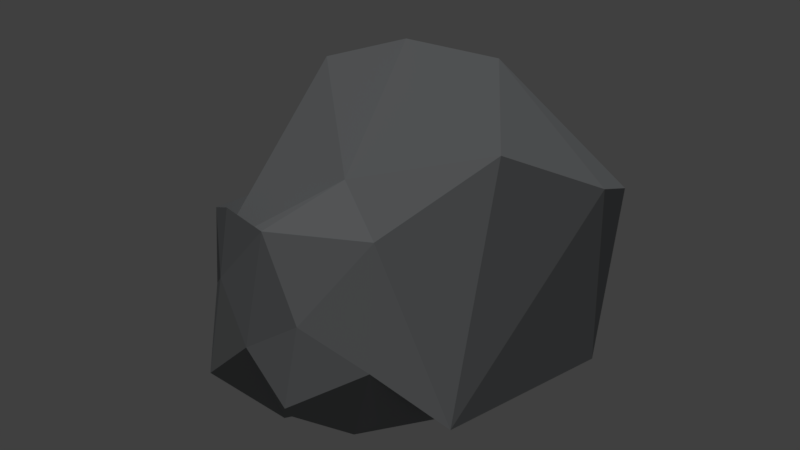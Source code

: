 # Source: decor_rock_5.blend  (saved by Blender 2.79.0; exported with 4.5.12 LTS)
import bpy
from mathutils import Matrix  # noqa: F401  (used for matrix-valued properties, if any)

bpy.ops.wm.read_factory_settings(use_empty=True)
scene = bpy.context.scene
scene.name = 'Scene'

# ---- collections
col_collection_1 = bpy.data.collections.new('Collection 1'); scene.collection.children.link(col_collection_1)

# ---- materials (node trees are filled in below, after node groups)
mat_material_001 = bpy.data.materials.new('Material.001')
mat_material_001.alpha_threshold = 0.0
mat_material_001.use_transparent_shadow = False
mat_material_001.diffuse_color = (0.2432, 0.2524, 0.2598, 1.0)
mat_material_001.roughness = 0.5

# ---- material node trees

# ---- world
world_world = bpy.data.worlds.new('World'); scene.world = world_world
world_world.color = (0.05088, 0.05088, 0.05088)
world_world.use_sun_shadow = False
world_world.sun_shadow_jitter_overblur = 0.0
world_world.cycles.sampling_method = 'MANUAL'

# ---- lights
light_sun = bpy.data.lights.new('Sun', 'SUN')
light_sun.transmission_factor = 0.0
light_sun.angle = 0.1993
light_sun.energy = 1.0
light_sun.shadow_buffer_clip_start = 0.5
light_sun.shadow_soft_size = 0.1
light_sun.shadow_cascade_max_distance = 1000.0

# ---- meshes
me_cube_001 = bpy.data.meshes.new('Cube.001')
me_cube_001.from_pydata([(-1.437, -6.388, 0.6328), (-5.875, 1.638, -3.091), (1.285, -3.809, 3.95), (-0.5062, -5.938, -1.557), (-5.236, -4.119, 0.3826), (-3.099, 2.904, 7.319), (4.7, 2.855, 4.217), (-4.663, 5.642, 1.013), (-4.912, -0.04815, 3.353), (3.118, 7.234, 2.191), (2.035, -5.623, -1.241), (1.387, -2.407, -1.892), (0.4727, 6.862, -2.409), (-4.044, 0.09406, 7.229), (1.017, 2.325, 7.67), (3.99, -3.019, -1.069), (4.596, -4.473, -0.5044), (-5.129, -3.987, 3.107), (-3.791, -4.701, 3.785), (-1.125, -2.345, 4.66), (1.737, 1.355, -3.308), (-1.647, 0.5359, -2.373), (-1.855, -4.652, -3.097), (5.358, 1.832, -1.076), (-4.08, 6.326, 5.629), (-4.815, 1.101, 6.747), (3.318, -0.7187, 6.124), (-7.49, 0.8093, 1.451), (-4.063, -4.847, 2.485), (2.483, -5.416, 0.9167), (-3.29, -6.295, -1.125), (-1.794, -5.188, 3.835), (-3.509, -5.401, 1.763), (0.6419, -6.941, -0.2496), (-4.185, -3.454, -1.745), (3.738, -4.504, -0.1197), (0.2879, -5.981, 1.822)], [], [(27, 1, 4), (5, 14, 9), (17, 27, 4), (2, 29, 16), (29, 36, 33), (29, 10, 35), (14, 19, 26), (36, 29, 2), (20, 23, 11), (11, 22, 21), (1, 34, 4), (10, 29, 33), (30, 22, 3), (33, 36, 0), (3, 33, 0), (21, 20, 11), (1, 7, 12), (1, 21, 34), (15, 16, 35), (31, 19, 28), (18, 31, 28), (20, 9, 23), (31, 18, 32), (13, 19, 5), (35, 10, 15), (1, 12, 20), (15, 10, 11), (9, 12, 24), (24, 7, 8), (8, 5, 24), (7, 27, 8), (20, 12, 9), (2, 19, 31), (10, 33, 3), (3, 22, 11), (6, 23, 9), (11, 23, 15), (9, 14, 6), (3, 11, 10), (27, 28, 8), (16, 6, 26), (4, 30, 32), (25, 28, 13), (28, 27, 17), (31, 0, 36), (16, 26, 2), (28, 17, 18), (34, 21, 22), (5, 19, 14), (1, 27, 7), (25, 8, 28), (5, 9, 24), (30, 0, 32), (31, 36, 2), (12, 7, 24), (23, 6, 16), (31, 32, 0), (26, 6, 14), (19, 13, 28), (26, 19, 2), (34, 30, 4), (34, 22, 30), (16, 15, 23), (25, 5, 8), (16, 29, 35), (30, 3, 0), (4, 32, 17), (13, 5, 25), (17, 32, 18), (1, 20, 21)])
me_cube_001.materials.append(mat_material_001)
me_cube_001.use_remesh_preserve_volume = False
me_cube_001.use_remesh_preserve_attributes = False
me_cube_001.use_mirror_vertex_groups = False
me_cube_001.update()

# ---- objects
ob_sun = bpy.data.objects.new('Sun', light_sun)
ob_cube = bpy.data.objects.new('Cube', me_cube_001)

# ---- transforms, parenting, visibility, modifiers, constraints
ob_sun.location = (0.01042, 17.23, 9.111)
ob_sun.lineart.crease_threshold = 0.0
ob_cube.location = (0.0, 0.0, 0.0)
ob_cube.lineart.crease_threshold = 0.0

# ---- collection membership
col_collection_1.objects.link(ob_sun)
col_collection_1.objects.link(ob_cube)

# ---- scene / render settings (as saved in the file)
scene.frame_start = 1; scene.frame_end = 250; scene.frame_set(0)
scene.render.engine = 'BLENDER_EEVEE_NEXT'
scene.render.resolution_percentage = 50
scene.render.dither_intensity = 0.0
scene.cycles.use_denoising = False
scene.cycles.samples = 128
scene.cycles.sampling_pattern = 'TABULATED_SOBOL'
scene.cycles.light_sampling_threshold = 0.0
scene.cycles.use_adaptive_sampling = False
scene.cycles.use_light_tree = False
scene.cycles.blur_glossy = 0.0
scene.cycles.sample_clamp_indirect = 0.0
scene.view_settings.view_transform = 'Standard'
bpy.context.view_layer.update()

# ---- added for rendering (the .blend has no active camera): camera
cam_auto = bpy.data.cameras.new('AutoCamera')
cam_auto.lens = 50.0
cam_auto.sensor_width = 36.0
cam_auto.clip_end = 1000.0
ob_auto_camera = bpy.data.objects.new('AutoCamera', cam_auto)
scene.collection.objects.link(ob_auto_camera)
ob_auto_camera.location = (19.3417, -24.3427, 18.507)
ob_auto_camera.rotation_euler = (1.09748, -7.21219e-08, 0.694738)
scene.camera = ob_auto_camera
bpy.context.view_layer.update()

